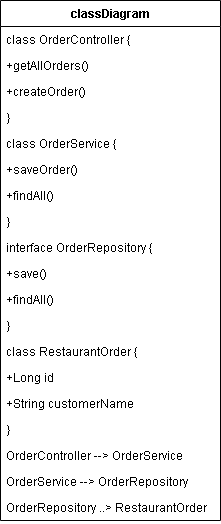

The diagram above was exported from draw.io. Its source (the exported page's mxGraphModel, read from the mxfile embedded in the PNG):
<mxGraphModel dx="1042" dy="562" grid="1" gridSize="10" guides="1" tooltips="1" connect="1" arrows="1" fold="1" page="1" pageScale="1" pageWidth="827" pageHeight="1169" math="0" shadow="0">
  <root>
    <mxCell id="0" />
    <mxCell id="1" parent="0" />
    <mxCell id="enrWJP95ST2JQ6EEtqKg-1" parent="1" style="swimlane;fontStyle=1;childLayout=stackLayout;horizontal=1;startSize=26;horizontalStack=0;resizeParent=1;resizeParentMax=0;resizeLast=0;collapsible=1;marginBottom=0;" value="classDiagram" vertex="1">
      <mxGeometry height="520" width="220" x="200" y="30" as="geometry" />
    </mxCell>
    <mxCell id="enrWJP95ST2JQ6EEtqKg-2" parent="enrWJP95ST2JQ6EEtqKg-1" style="text;strokeColor=none;fillColor=none;align=left;verticalAlign=top;spacingLeft=4;spacingRight=4;overflow=hidden;rotatable=0;points=[[0,0.5],[1,0.5]];portConstraint=eastwest;" value="    class OrderController {" vertex="1">
      <mxGeometry height="26" width="220" y="26" as="geometry" />
    </mxCell>
    <mxCell id="enrWJP95ST2JQ6EEtqKg-3" parent="enrWJP95ST2JQ6EEtqKg-1" style="text;strokeColor=none;fillColor=none;align=left;verticalAlign=top;spacingLeft=4;spacingRight=4;overflow=hidden;rotatable=0;points=[[0,0.5],[1,0.5]];portConstraint=eastwest;" value="        +getAllOrders()" vertex="1">
      <mxGeometry height="26" width="220" y="52" as="geometry" />
    </mxCell>
    <mxCell id="enrWJP95ST2JQ6EEtqKg-4" parent="enrWJP95ST2JQ6EEtqKg-1" style="text;strokeColor=none;fillColor=none;align=left;verticalAlign=top;spacingLeft=4;spacingRight=4;overflow=hidden;rotatable=0;points=[[0,0.5],[1,0.5]];portConstraint=eastwest;" value="        +createOrder()" vertex="1">
      <mxGeometry height="26" width="220" y="78" as="geometry" />
    </mxCell>
    <mxCell id="enrWJP95ST2JQ6EEtqKg-5" parent="enrWJP95ST2JQ6EEtqKg-1" style="text;strokeColor=none;fillColor=none;align=left;verticalAlign=top;spacingLeft=4;spacingRight=4;overflow=hidden;rotatable=0;points=[[0,0.5],[1,0.5]];portConstraint=eastwest;" value="    }" vertex="1">
      <mxGeometry height="26" width="220" y="104" as="geometry" />
    </mxCell>
    <mxCell id="enrWJP95ST2JQ6EEtqKg-6" parent="enrWJP95ST2JQ6EEtqKg-1" style="text;strokeColor=none;fillColor=none;align=left;verticalAlign=top;spacingLeft=4;spacingRight=4;overflow=hidden;rotatable=0;points=[[0,0.5],[1,0.5]];portConstraint=eastwest;" value="    class OrderService {" vertex="1">
      <mxGeometry height="26" width="220" y="130" as="geometry" />
    </mxCell>
    <mxCell id="enrWJP95ST2JQ6EEtqKg-7" parent="enrWJP95ST2JQ6EEtqKg-1" style="text;strokeColor=none;fillColor=none;align=left;verticalAlign=top;spacingLeft=4;spacingRight=4;overflow=hidden;rotatable=0;points=[[0,0.5],[1,0.5]];portConstraint=eastwest;" value="        +saveOrder()" vertex="1">
      <mxGeometry height="26" width="220" y="156" as="geometry" />
    </mxCell>
    <mxCell id="enrWJP95ST2JQ6EEtqKg-8" parent="enrWJP95ST2JQ6EEtqKg-1" style="text;strokeColor=none;fillColor=none;align=left;verticalAlign=top;spacingLeft=4;spacingRight=4;overflow=hidden;rotatable=0;points=[[0,0.5],[1,0.5]];portConstraint=eastwest;" value="        +findAll()" vertex="1">
      <mxGeometry height="26" width="220" y="182" as="geometry" />
    </mxCell>
    <mxCell id="enrWJP95ST2JQ6EEtqKg-9" parent="enrWJP95ST2JQ6EEtqKg-1" style="text;strokeColor=none;fillColor=none;align=left;verticalAlign=top;spacingLeft=4;spacingRight=4;overflow=hidden;rotatable=0;points=[[0,0.5],[1,0.5]];portConstraint=eastwest;" value="    }" vertex="1">
      <mxGeometry height="26" width="220" y="208" as="geometry" />
    </mxCell>
    <mxCell id="enrWJP95ST2JQ6EEtqKg-10" parent="enrWJP95ST2JQ6EEtqKg-1" style="text;strokeColor=none;fillColor=none;align=left;verticalAlign=top;spacingLeft=4;spacingRight=4;overflow=hidden;rotatable=0;points=[[0,0.5],[1,0.5]];portConstraint=eastwest;" value="    interface OrderRepository {" vertex="1">
      <mxGeometry height="26" width="220" y="234" as="geometry" />
    </mxCell>
    <mxCell id="enrWJP95ST2JQ6EEtqKg-11" parent="enrWJP95ST2JQ6EEtqKg-1" style="text;strokeColor=none;fillColor=none;align=left;verticalAlign=top;spacingLeft=4;spacingRight=4;overflow=hidden;rotatable=0;points=[[0,0.5],[1,0.5]];portConstraint=eastwest;" value="        +save()" vertex="1">
      <mxGeometry height="26" width="220" y="260" as="geometry" />
    </mxCell>
    <mxCell id="enrWJP95ST2JQ6EEtqKg-12" parent="enrWJP95ST2JQ6EEtqKg-1" style="text;strokeColor=none;fillColor=none;align=left;verticalAlign=top;spacingLeft=4;spacingRight=4;overflow=hidden;rotatable=0;points=[[0,0.5],[1,0.5]];portConstraint=eastwest;" value="        +findAll()" vertex="1">
      <mxGeometry height="26" width="220" y="286" as="geometry" />
    </mxCell>
    <mxCell id="enrWJP95ST2JQ6EEtqKg-13" parent="enrWJP95ST2JQ6EEtqKg-1" style="text;strokeColor=none;fillColor=none;align=left;verticalAlign=top;spacingLeft=4;spacingRight=4;overflow=hidden;rotatable=0;points=[[0,0.5],[1,0.5]];portConstraint=eastwest;" value="    }" vertex="1">
      <mxGeometry height="26" width="220" y="312" as="geometry" />
    </mxCell>
    <mxCell id="enrWJP95ST2JQ6EEtqKg-14" parent="enrWJP95ST2JQ6EEtqKg-1" style="text;strokeColor=none;fillColor=none;align=left;verticalAlign=top;spacingLeft=4;spacingRight=4;overflow=hidden;rotatable=0;points=[[0,0.5],[1,0.5]];portConstraint=eastwest;" value="    class RestaurantOrder {" vertex="1">
      <mxGeometry height="26" width="220" y="338" as="geometry" />
    </mxCell>
    <mxCell id="enrWJP95ST2JQ6EEtqKg-15" parent="enrWJP95ST2JQ6EEtqKg-1" style="text;strokeColor=none;fillColor=none;align=left;verticalAlign=top;spacingLeft=4;spacingRight=4;overflow=hidden;rotatable=0;points=[[0,0.5],[1,0.5]];portConstraint=eastwest;" value="        +Long id" vertex="1">
      <mxGeometry height="26" width="220" y="364" as="geometry" />
    </mxCell>
    <mxCell id="enrWJP95ST2JQ6EEtqKg-16" parent="enrWJP95ST2JQ6EEtqKg-1" style="text;strokeColor=none;fillColor=none;align=left;verticalAlign=top;spacingLeft=4;spacingRight=4;overflow=hidden;rotatable=0;points=[[0,0.5],[1,0.5]];portConstraint=eastwest;" value="        +String customerName" vertex="1">
      <mxGeometry height="26" width="220" y="390" as="geometry" />
    </mxCell>
    <mxCell id="enrWJP95ST2JQ6EEtqKg-17" parent="enrWJP95ST2JQ6EEtqKg-1" style="text;strokeColor=none;fillColor=none;align=left;verticalAlign=top;spacingLeft=4;spacingRight=4;overflow=hidden;rotatable=0;points=[[0,0.5],[1,0.5]];portConstraint=eastwest;" value="    }" vertex="1">
      <mxGeometry height="26" width="220" y="416" as="geometry" />
    </mxCell>
    <mxCell id="enrWJP95ST2JQ6EEtqKg-18" parent="enrWJP95ST2JQ6EEtqKg-1" style="text;strokeColor=none;fillColor=none;align=left;verticalAlign=top;spacingLeft=4;spacingRight=4;overflow=hidden;rotatable=0;points=[[0,0.5],[1,0.5]];portConstraint=eastwest;" value="    OrderController --&gt; OrderService" vertex="1">
      <mxGeometry height="26" width="220" y="442" as="geometry" />
    </mxCell>
    <mxCell id="enrWJP95ST2JQ6EEtqKg-19" parent="enrWJP95ST2JQ6EEtqKg-1" style="text;strokeColor=none;fillColor=none;align=left;verticalAlign=top;spacingLeft=4;spacingRight=4;overflow=hidden;rotatable=0;points=[[0,0.5],[1,0.5]];portConstraint=eastwest;" value="    OrderService --&gt; OrderRepository" vertex="1">
      <mxGeometry height="26" width="220" y="468" as="geometry" />
    </mxCell>
    <mxCell id="enrWJP95ST2JQ6EEtqKg-20" parent="enrWJP95ST2JQ6EEtqKg-1" style="text;strokeColor=none;fillColor=none;align=left;verticalAlign=top;spacingLeft=4;spacingRight=4;overflow=hidden;rotatable=0;points=[[0,0.5],[1,0.5]];portConstraint=eastwest;" value="    OrderRepository ..&gt; RestaurantOrder" vertex="1">
      <mxGeometry height="26" width="220" y="494" as="geometry" />
    </mxCell>
  </root>
</mxGraphModel>